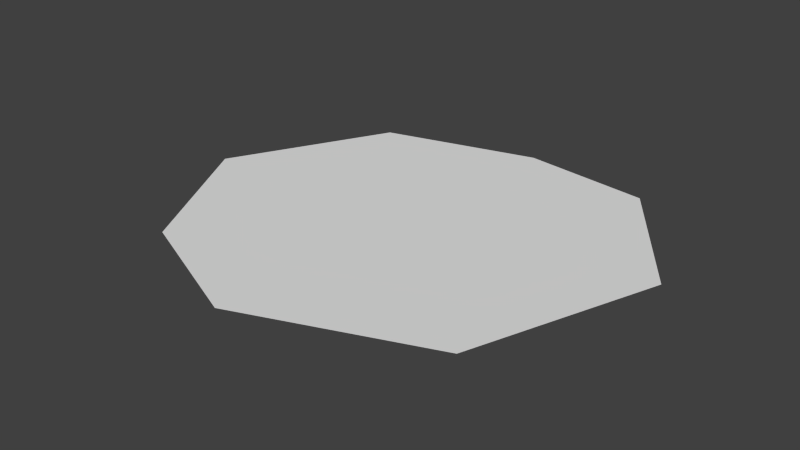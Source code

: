 # Source: editor_extension.blend  (saved by Blender 2.67.0; exported with 4.5.12 LTS)
import bpy
from mathutils import Matrix  # noqa: F401  (used for matrix-valued properties, if any)

bpy.ops.wm.read_factory_settings(use_empty=True)
scene = bpy.context.scene
scene.name = 'Scene'

# ---- collections
col_collection_1 = bpy.data.collections.new('Collection 1'); scene.collection.children.link(col_collection_1)
col_collection_1.hide_render = True
col_collection_1.hide_viewport = True
col_collection_18 = bpy.data.collections.new('Collection 18'); scene.collection.children.link(col_collection_18)

# ---- world
world_world = bpy.data.worlds.new('World'); scene.world = world_world
world_world.color = (0.05088, 0.05088, 0.05088)
world_world.use_sun_shadow = False
world_world.sun_shadow_jitter_overblur = 0.0
world_world.cycles.sampling_method = 'MANUAL'
world_world.cycles.sample_map_resolution = 256

# ---- meshes
me_mesh = bpy.data.meshes.new('Mesh')
me_mesh.from_pydata([], [], [])
me_mesh.use_remesh_preserve_volume = False
me_mesh.use_remesh_preserve_attributes = False
me_mesh.use_mirror_vertex_groups = False
me_mesh.update()
me_mesh_001 = bpy.data.meshes.new('Mesh.001')
me_mesh_001.from_pydata([(-0.1604, -0.0111, 0.0), (-0.106, -0.1124, 0.0), (-0.01319, -0.1521, 0.0), (0.1156, -0.1031, 0.0), (0.1622, 0.02728, 0.0), (0.09731, 0.1197, 0.0), (0.006722, 0.1305, 0.0), (-0.1022, 0.1012, 0.0)], [], [(0, 1, 2, 3, 4, 5, 6, 7)])
me_mesh_001.use_remesh_preserve_volume = False
me_mesh_001.use_remesh_preserve_attributes = False
me_mesh_001.use_mirror_vertex_groups = False
me_mesh_001.update()

# ---- objects
ob_mesh = bpy.data.objects.new('Mesh', me_mesh)
ob_stone = bpy.data.objects.new('stone', me_mesh_001)

# ---- transforms, parenting, visibility, modifiers, constraints
ob_mesh.location = (0.0, 0.025, 0.0)
ob_mesh.lineart.crease_threshold = 0.0
ob_stone.location = (-0.002924, 0.007723, 0.0)
ob_stone.lineart.crease_threshold = 0.0

# ---- collection membership
col_collection_1.objects.link(ob_mesh)
col_collection_18.objects.link(ob_stone)

# ---- scene / render settings (as saved in the file)
scene.frame_start = 1; scene.frame_end = 250; scene.frame_set(0)
scene.render.engine = 'BLENDER_EEVEE_NEXT'
scene.render.image_settings.color_mode = 'RGB'
scene.render.image_settings.compression = 90
scene.render.resolution_percentage = 50
scene.render.dither_intensity = 0.0
scene.render.bake_margin = 2
scene.render.bake_bias = 0.0
scene.cycles.use_denoising = False
scene.cycles.samples = 10
scene.cycles.sampling_pattern = 'TABULATED_SOBOL'
scene.cycles.light_sampling_threshold = 0.0
scene.cycles.use_adaptive_sampling = False
scene.cycles.use_light_tree = False
scene.cycles.blur_glossy = 0.0
scene.cycles.volume_bounces = 1
scene.cycles.pixel_filter_type = 'GAUSSIAN'
scene.cycles.sample_clamp_indirect = 0.0
scene.view_settings.view_transform = 'Standard'
bpy.context.view_layer.update()

# ---- added for rendering (the .blend has no active camera and no usable light): camera, sun
cam_auto = bpy.data.cameras.new('AutoCamera')
cam_auto.lens = 50.0
cam_auto.sensor_width = 36.0
cam_auto.clip_end = 1000.0
ob_auto_camera = bpy.data.objects.new('AutoCamera', cam_auto)
scene.collection.objects.link(ob_auto_camera)
ob_auto_camera.location = (0.394781, -0.479253, 0.317457)
ob_auto_camera.rotation_euler = (1.09748, -7.21219e-08, 0.694738)
scene.camera = ob_auto_camera
light_auto_sun = bpy.data.lights.new('AutoSun', 'SUN')
light_auto_sun.energy = 3.0
light_auto_sun.angle = 0.0523599
ob_auto_sun = bpy.data.objects.new('AutoSun', light_auto_sun)
scene.collection.objects.link(ob_auto_sun)
ob_auto_sun.rotation_euler = (0.872665, 0.174533, 0.523599)
bpy.context.view_layer.update()
